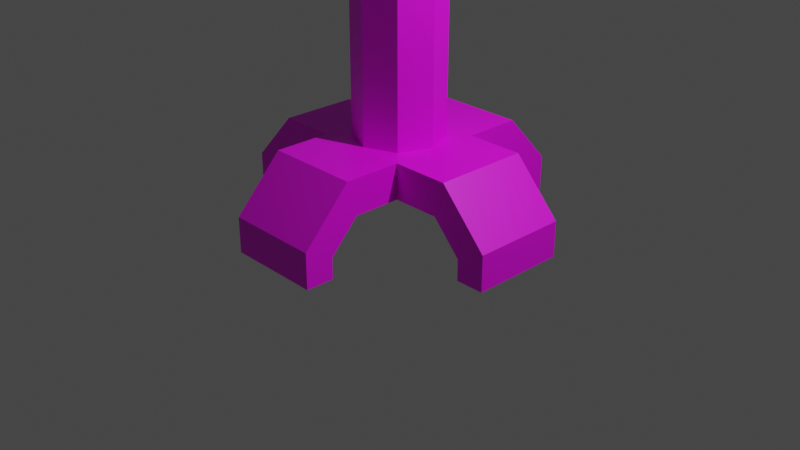 # Source: extractor.blend  (saved by Blender 3.6.11; exported with 4.5.12 LTS)
import bpy
from mathutils import Matrix  # noqa: F401  (used for matrix-valued properties, if any)

bpy.ops.wm.read_factory_settings(use_empty=True)
scene = bpy.context.scene
scene.name = 'Scene'

# ---- collections
col_collection = bpy.data.collections.new('Collection'); scene.collection.children.link(col_collection)

# ---- images (referenced by path relative to the original .blend; pixels are not part of the script)
import os
ASSET_DIR = os.environ.get("B2B_ASSET_DIR", "")  # directory of the original .blend (textures are referenced by path, not embedded)
HERE = os.path.dirname(os.path.abspath(__file__))  # packed textures are extracted next to this script under _unpacked/

def load_image(name, relpath, width, height, colorspace="sRGB"):
    """Load a texture the original file referenced (path relative to the .blend, or extracted next to this script)."""
    p = next((c for c in (os.path.join(HERE, relpath), os.path.join(ASSET_DIR, relpath)) if relpath and os.path.exists(c)), "")
    if p:
        img = bpy.data.images.load(p, check_existing=True)
        img.name = name
    else:  # same state as the original file: an image datablock whose file is absent (Cycles renders it pink)
        img = bpy.data.images.new(name, width, height)
        img.source = "FILE"
        img.filepath = "//" + (relpath or name)
    img.colorspace_settings.name = colorspace
    return img
img_untitled = load_image('Untitled', '', 1024, 1024, 'sRGB')

# ---- materials (node trees are filled in below, after node groups)
mat_material = bpy.data.materials.new('Material')
mat_material.alpha_threshold = 0.0
mat_material.use_transparent_shadow = False
mat_material.roughness = 0.5
mat_material.line_color = (0.0, 0.0, 0.0, 1.0)

# ---- material node trees
mat_material.use_nodes = True; mat_material.node_tree.nodes.clear()
_N = mat_material.node_tree.nodes; _L = mat_material.node_tree.links
n0 = _N.new('ShaderNodeOutputMaterial'); n0.name = 'Material Output'; n0.location = (300, 300)
n1 = _N.new('ShaderNodeBsdfPrincipled'); n1.name = 'Principled BSDF'; n1.location = (10, 300)
n1.distribution = 'GGX'
n1.subsurface_method = 'RANDOM_WALK_SKIN'
n1.inputs[3].default_value = 1.45
n1.inputs[27].default_value = (0.0, 0.0, 0.0, 1.0)
n1.inputs[28].default_value = 1.0
n2 = _N.new('ShaderNodeTexImage'); n2.name = 'Image Texture'; n2.location = (-280, 280)
n2.image = img_untitled
_L.new(n1.outputs[0], n0.inputs[0])
_L.new(n2.outputs[0], n1.inputs[0])
n0.is_active_output = True

# ---- world
world_world = bpy.data.worlds.new('World'); scene.world = world_world
world_world.use_nodes = True; world_world.node_tree.nodes.clear()
_N = world_world.node_tree.nodes; _L = world_world.node_tree.links
n0 = _N.new('ShaderNodeOutputWorld'); n0.name = 'World Output'; n0.location = (300, 300)
n1 = _N.new('ShaderNodeBackground'); n1.name = 'Background'; n1.location = (10, 300)
n1.inputs[0].default_value = (0.05088, 0.05088, 0.05088, 1.0)
_L.new(n1.outputs[0], n0.inputs[0])
n0.is_active_output = True
world_world.color = (0.05088, 0.05088, 0.05088)
world_world.use_sun_shadow = False
world_world.sun_shadow_jitter_overblur = 0.0

# ---- cameras
cam_camera = bpy.data.cameras.new('Camera')
cam_camera.clip_end = 100.0
cam_camera.ortho_scale = 7.314

# ---- lights
light_light = bpy.data.lights.new('Light', 'POINT')
light_light.transmission_factor = 0.0
light_light.energy = 1000.0
light_light.shadow_soft_size = 0.1
light_light.shadow_maximum_resolution = 0.006
light_light.use_absolute_resolution = True

# ---- meshes
me_cube = bpy.data.meshes.new('Cube')
me_cube.from_pydata([(0.5, 0.5, 0.5443), (0.5, -0.5, 0.5443), (0.0, 0.0, 0.5443), (0.5, 0.0, 0.5443), (0.0, 0.5, 0.5443), (0.0, -0.5, 0.5443), (0.5, 0.5, 0.9126), (0.5, -0.5, 0.9126), (0.5, 0.0, 0.9126), (0.0, 0.5, 0.9126), (0.0, -0.5, 0.9126), (1.6, 0.5, 0.3767), (1.3, 0.5, 0.2228), (1.6, -0.5, 0.3767), (1.3, -0.5, 0.2228), (1.3, 0.0, 0.2228), (1.6, 0.0, 0.3767), (0.5, -1.6, 0.3767), (0.5, -1.3, 0.2228), (0.0, -1.3, 0.2228), (0.0, -1.6, 0.3767), (0.5, 1.6, 0.3767), (0.5, 1.3, 0.2228), (0.0, 1.3, 0.2228), (0.0, 1.6, 0.3767), (1.0, 0.0, 0.5443), (1.0, -0.5, 0.5443), (1.1, -0.5, 0.9126), (1.1, 0.5, 0.9126), (1.0, 0.5, 0.5443), (1.1, 0.0, 0.9126), (0.0, -1.0, 0.5443), (0.5, -1.1, 0.9126), (0.5, -1.0, 0.5443), (0.0, -1.1, 0.9126), (0.0, 1.0, 0.5443), (0.5, 1.1, 0.9126), (0.0, 1.1, 0.9126), (0.5, 1.0, 0.5443), (1.6, 0.5, 0.00345), (1.3, 0.5, 0.00345), (1.6, -0.5, 0.00345), (1.3, -0.5, 0.00345), (1.3, 0.0, 0.00345), (1.6, 0.0, 0.00345), (0.5, -1.6, 0.00345), (0.5, -1.3, 0.00345), (0.0, -1.3, 0.00345), (0.0, -1.6, 0.00345), (0.5, 1.6, 0.00345), (0.5, 1.3, 0.00345), (0.0, 1.3, 0.00345), (0.0, 1.6, 0.00345), (-0.5, 0.5, 0.5443), (-0.5, -0.5, 0.5443), (-0.5, 0.0, 0.5443), (-0.5, 0.5, 0.9126), (-0.5, -0.5, 0.9126), (-0.5, 0.0, 0.9126), (-1.6, 0.5, 0.3767), (-1.3, 0.5, 0.2228), (-1.6, -0.5, 0.3767), (-1.3, -0.5, 0.2228), (-1.3, 0.0, 0.2228), (-1.6, 0.0, 0.3767), (-0.5, -1.6, 0.3767), (-0.5, -1.3, 0.2228), (-0.5, 1.6, 0.3767), (-0.5, 1.3, 0.2228), (-1.0, 0.0, 0.5443), (-1.0, -0.5, 0.5443), (-1.1, -0.5, 0.9126), (-1.1, 0.5, 0.9126), (-1.0, 0.5, 0.5443), (-1.1, 0.0, 0.9126), (-0.5, -1.1, 0.9126), (-0.5, -1.0, 0.5443), (-0.5, 1.1, 0.9126), (-0.5, 1.0, 0.5443), (-1.6, 0.5, 0.00345), (-1.3, 0.5, 0.00345), (-1.6, -0.5, 0.00345), (-1.3, -0.5, 0.00345), (-1.3, 0.0, 0.00345), (-1.6, 0.0, 0.00345), (-0.5, -1.6, 0.00345), (-0.5, -1.3, 0.00345), (-0.5, 1.6, 0.00345), (-0.5, 1.3, 0.00345), (0.328, 0.328, 0.9126), (0.328, -0.328, 0.9126), (0.4638, 1.282e-08, 0.9126), (-2.027e-08, 0.4638, 0.9126), (2.027e-08, -0.4638, 0.9126), (-0.328, 0.328, 0.9126), (-0.328, -0.328, 0.9126), (-0.4638, -2.773e-08, 0.9126), (0.328, 0.328, 2.779), (0.328, -0.328, 2.779), (0.4638, 1.282e-08, 2.779), (-2.027e-08, 0.4638, 2.779), (2.027e-08, -0.4638, 2.779), (-0.328, 0.328, 2.779), (-0.328, -0.328, 2.779), (-0.4638, -2.773e-08, 2.779), (0.0, -2.687e-10, 3.39)], [], [(4, 0, 3, 2), (33, 32, 17, 18), (2, 3, 1, 5), (27, 26, 14, 13), (37, 36, 21, 24), (26, 25, 15, 14), (22, 23, 51, 50), (11, 16, 44, 39), (29, 28, 11, 12), (25, 29, 12, 15), (30, 27, 13, 16), (28, 30, 16, 11), (18, 17, 45, 46), (32, 34, 20, 17), (31, 33, 18, 19), (21, 22, 50, 49), (36, 38, 22, 21), (38, 35, 23, 22), (6, 8, 30, 28), (8, 7, 27, 30), (3, 0, 29, 25), (0, 6, 28, 29), (1, 3, 25, 26), (7, 1, 26, 27), (5, 1, 33, 31), (7, 10, 34, 32), (1, 7, 32, 33), (0, 4, 35, 38), (6, 0, 38, 36), (9, 6, 36, 37), (40, 39, 44, 43), (43, 44, 41, 42), (46, 45, 48, 47), (51, 52, 49, 50), (19, 18, 46, 47), (16, 13, 41, 44), (24, 21, 49, 52), (12, 11, 39, 40), (17, 20, 48, 45), (13, 14, 42, 41), (14, 15, 43, 42), (15, 12, 40, 43), (4, 2, 55, 53), (76, 66, 65, 75), (2, 5, 54, 55), (71, 61, 62, 70), (37, 24, 67, 77), (70, 62, 63, 69), (68, 88, 51, 23), (59, 79, 84, 64), (73, 60, 59, 72), (69, 63, 60, 73), (74, 64, 61, 71), (72, 59, 64, 74), (66, 86, 85, 65), (75, 65, 20, 34), (31, 19, 66, 76), (67, 87, 88, 68), (77, 67, 68, 78), (78, 68, 23, 35), (56, 72, 74, 58), (58, 74, 71, 57), (55, 69, 73, 53), (53, 73, 72, 56), (54, 70, 69, 55), (57, 71, 70, 54), (5, 31, 76, 54), (57, 75, 34, 10), (54, 76, 75, 57), (53, 78, 35, 4), (56, 77, 78, 53), (9, 37, 77, 56), (80, 83, 84, 79), (83, 82, 81, 84), (86, 47, 48, 85), (51, 88, 87, 52), (19, 47, 86, 66), (64, 84, 81, 61), (24, 52, 87, 67), (60, 80, 79, 59), (65, 85, 48, 20), (61, 81, 82, 62), (62, 82, 83, 63), (63, 83, 80, 60), (57, 10, 93, 95), (6, 9, 92, 89), (10, 7, 90, 93), (58, 57, 95, 96), (56, 58, 96, 94), (7, 8, 91, 90), (8, 6, 89, 91), (9, 56, 94, 92), (96, 95, 103, 104), (94, 96, 104, 102), (90, 91, 99, 98), (91, 89, 97, 99), (92, 94, 102, 100), (95, 93, 101, 103), (89, 92, 100, 97), (93, 90, 98, 101), (97, 100, 105), (101, 98, 105), (104, 103, 105), (102, 104, 105), (98, 99, 105), (99, 97, 105), (100, 102, 105), (103, 101, 105)])
_uv = me_cube.uv_layers.new(name='UVMap')
_uv.uv.foreach_set('vector', [0.1645, 0.7009, 0.214, 0.6514, 0.2635, 0.7009, 0.214, 0.7505, 0.6207, 0.7415, 0.6067, 0.7931, 0.5367, 0.7181, 0.5787, 0.6965, 0.214, 0.7505, 0.2635, 0.7009, 0.3131, 0.7505, 0.2635, 0.8, 0.7752, 0.7931, 0.7612, 0.7415, 0.8032, 0.6965, 0.8452, 0.7181, 0.1593, 0.3771, 0.2088, 0.4266, 0.1362, 0.4992, 0.08671, 0.4497, 0.3626, 0.7009, 0.3131, 0.6514, 0.3566, 0.6079, 0.4061, 0.6574, 0.121, 0.5584, 0.07147, 0.6079, 0.04975, 0.5862, 0.09926, 0.5367, 0.4002, 0.4992, 0.4497, 0.4497, 0.4867, 0.4867, 0.4372, 0.5362, 0.7612, 0.45, 0.7752, 0.3984, 0.8452, 0.4735, 0.8032, 0.495, 0.3131, 0.6514, 0.2635, 0.6019, 0.3071, 0.5584, 0.3566, 0.6079, 0.3771, 0.3771, 0.4266, 0.3276, 0.4992, 0.4002, 0.4497, 0.4497, 0.3276, 0.4266, 0.3771, 0.3771, 0.4497, 0.4497, 0.4002, 0.4992, 0.5787, 0.6965, 0.5367, 0.7181, 0.5367, 0.6658, 0.5787, 0.6658, 0.4266, 0.2088, 0.3771, 0.1593, 0.4497, 0.08671, 0.4992, 0.1362, 0.3131, 0.8495, 0.3626, 0.8, 0.4061, 0.8435, 0.3566, 0.893, 0.9998, 0.7181, 0.9577, 0.6965, 0.9577, 0.6658, 0.9998, 0.6658, 0.9297, 0.7931, 0.9157, 0.7415, 0.9577, 0.6965, 0.9998, 0.7181, 0.1645, 0.6019, 0.115, 0.6514, 0.07147, 0.6079, 0.121, 0.5584, 0.2682, 0.3672, 0.3177, 0.3177, 0.3771, 0.3771, 0.3276, 0.4266, 0.3177, 0.3177, 0.3672, 0.2682, 0.4266, 0.3276, 0.3771, 0.3771, 0.2635, 0.7009, 0.214, 0.6514, 0.2635, 0.6019, 0.3131, 0.6514, 0.6912, 0.45, 0.6912, 0.3984, 0.7752, 0.3984, 0.7612, 0.45, 0.3131, 0.7505, 0.2635, 0.7009, 0.3131, 0.6514, 0.3626, 0.7009, 0.6912, 0.7931, 0.6912, 0.7415, 0.7612, 0.7415, 0.7752, 0.7931, 0.2635, 0.8, 0.3131, 0.7505, 0.3626, 0.8, 0.3131, 0.8495, 0.3672, 0.2682, 0.3177, 0.2187, 0.3771, 0.1593, 0.4266, 0.2088, 0.6907, 0.7415, 0.6907, 0.7931, 0.6067, 0.7931, 0.6207, 0.7415, 0.214, 0.6514, 0.1645, 0.7009, 0.115, 0.6514, 0.1645, 0.6019, 0.8457, 0.7931, 0.8457, 0.7415, 0.9157, 0.7415, 0.9297, 0.7931, 0.2187, 0.3177, 0.2682, 0.3672, 0.2088, 0.4266, 0.1593, 0.3771, 0.8032, 0.5258, 0.8452, 0.5258, 0.8452, 0.5958, 0.8032, 0.5958, 0.8032, 0.5958, 0.8452, 0.5958, 0.8452, 0.6658, 0.8032, 0.6658, 0.5787, 0.6658, 0.5367, 0.6658, 0.5367, 0.5958, 0.5787, 0.5958, 0.9577, 0.5958, 0.9998, 0.5958, 0.9998, 0.6658, 0.9577, 0.6658, 0.3566, 0.893, 0.4061, 0.8435, 0.4278, 0.8652, 0.3783, 0.9147, 0.4497, 0.4497, 0.4992, 0.4002, 0.5362, 0.4372, 0.4867, 0.4867, 0.08671, 0.4497, 0.1362, 0.4992, 0.09926, 0.5362, 0.04975, 0.4867, 0.8032, 0.495, 0.8452, 0.4735, 0.8452, 0.5258, 0.8032, 0.5258, 0.4992, 0.1362, 0.4497, 0.08671, 0.4867, 0.04975, 0.5362, 0.09926, 0.8452, 0.7181, 0.8032, 0.6965, 0.8032, 0.6658, 0.8452, 0.6658, 0.4061, 0.6574, 0.3566, 0.6079, 0.3783, 0.5862, 0.4278, 0.6357, 0.3566, 0.6079, 0.3071, 0.5584, 0.3288, 0.5367, 0.3783, 0.5862, 0.1645, 0.7009, 0.214, 0.7505, 0.1645, 0.8, 0.115, 0.7505, 0.6207, 0.45, 0.5787, 0.495, 0.5367, 0.4735, 0.6067, 0.3984, 0.214, 0.7505, 0.2635, 0.8, 0.214, 0.8495, 0.1645, 0.8, 0.8825, 0.0002431, 0.9525, 0.07529, 0.9105, 0.09685, 0.8685, 0.05182, 0.1593, 0.3771, 0.08671, 0.4497, 0.0372, 0.4002, 0.1098, 0.3276, 0.1645, 0.899, 0.121, 0.9425, 0.07147, 0.893, 0.115, 0.8495, 0.02196, 0.6574, 0.0002431, 0.6357, 0.04975, 0.5862, 0.07147, 0.6079, 0.0372, 0.1362, 0.000243, 0.09926, 0.04975, 0.04975, 0.08671, 0.08671, 0.8685, 0.3433, 0.9105, 0.2983, 0.9525, 0.3199, 0.8825, 0.3949, 0.115, 0.8495, 0.07147, 0.893, 0.02196, 0.8435, 0.0655, 0.8, 0.1593, 0.1593, 0.08671, 0.08671, 0.1362, 0.0372, 0.2088, 0.1098, 0.1098, 0.2088, 0.0372, 0.1362, 0.08671, 0.08671, 0.1593, 0.1593, 0.5787, 0.495, 0.5787, 0.5258, 0.5367, 0.5258, 0.5367, 0.4735, 0.3276, 0.1098, 0.4002, 0.0372, 0.4497, 0.08671, 0.3771, 0.1593, 0.3131, 0.8495, 0.3566, 0.893, 0.3071, 0.9425, 0.2635, 0.899, 0.9998, 0.4735, 0.9998, 0.5258, 0.9577, 0.5258, 0.9577, 0.495, 0.9297, 0.3984, 0.9998, 0.4735, 0.9577, 0.495, 0.9157, 0.45, 0.0655, 0.7009, 0.02196, 0.6574, 0.07147, 0.6079, 0.115, 0.6514, 0.1692, 0.2682, 0.1098, 0.2088, 0.1593, 0.1593, 0.2187, 0.2187, 0.2187, 0.2187, 0.1593, 0.1593, 0.2088, 0.1098, 0.2682, 0.1692, 0.1645, 0.8, 0.115, 0.8495, 0.0655, 0.8, 0.115, 0.7505, 0.7984, 0.3433, 0.8685, 0.3433, 0.8825, 0.3949, 0.7984, 0.3949, 0.214, 0.8495, 0.1645, 0.899, 0.115, 0.8495, 0.1645, 0.8, 0.7984, 0.0002431, 0.8825, 0.0002431, 0.8685, 0.05182, 0.7984, 0.05182, 0.2635, 0.8, 0.3131, 0.8495, 0.2635, 0.899, 0.214, 0.8495, 0.2682, 0.1692, 0.3276, 0.1098, 0.3771, 0.1593, 0.3177, 0.2187, 0.6907, 0.45, 0.6207, 0.45, 0.6067, 0.3984, 0.6907, 0.3984, 0.115, 0.7505, 0.0655, 0.7009, 0.115, 0.6514, 0.1645, 0.7009, 0.8457, 0.3984, 0.9297, 0.3984, 0.9157, 0.45, 0.8457, 0.45, 0.2187, 0.3177, 0.1593, 0.3771, 0.1098, 0.3276, 0.1692, 0.2682, 0.9105, 0.2676, 0.9105, 0.1976, 0.9525, 0.1976, 0.9525, 0.2676, 0.9105, 0.1976, 0.9105, 0.1276, 0.9525, 0.1276, 0.9525, 0.1976, 0.5787, 0.5258, 0.5787, 0.5958, 0.5367, 0.5958, 0.5367, 0.5258, 0.9577, 0.5958, 0.9577, 0.5258, 0.9998, 0.5258, 0.9998, 0.5958, 0.3566, 0.893, 0.3783, 0.9147, 0.3288, 0.9642, 0.3071, 0.9425, 0.08671, 0.08671, 0.04975, 0.04975, 0.09926, 0.0002431, 0.1362, 0.0372, 0.08671, 0.4497, 0.04975, 0.4867, 0.0002431, 0.4372, 0.0372, 0.4002, 0.9105, 0.2983, 0.9105, 0.2676, 0.9525, 0.2676, 0.9525, 0.3199, 0.4002, 0.0372, 0.4372, 0.0002431, 0.4867, 0.04975, 0.4497, 0.08671, 0.9525, 0.07529, 0.9525, 0.1276, 0.9105, 0.1276, 0.9105, 0.09685, 0.121, 0.9425, 0.09926, 0.9642, 0.04975, 0.9147, 0.07147, 0.893, 0.07147, 0.893, 0.04975, 0.9147, 0.0002431, 0.8652, 0.02196, 0.8435, 0.2682, 0.1692, 0.3177, 0.2187, 0.3141, 0.2223, 0.2682, 0.2033, 0.2682, 0.3672, 0.2187, 0.3177, 0.2223, 0.3141, 0.2682, 0.3332, 0.3177, 0.2187, 0.3672, 0.2682, 0.3332, 0.2682, 0.3141, 0.2223, 0.2187, 0.2187, 0.2682, 0.1692, 0.2682, 0.2033, 0.2223, 0.2223, 0.1692, 0.2682, 0.2187, 0.2187, 0.2223, 0.2223, 0.2033, 0.2682, 0.3672, 0.2682, 0.3177, 0.3177, 0.3141, 0.3141, 0.3332, 0.2682, 0.3177, 0.3177, 0.2682, 0.3672, 0.2682, 0.3332, 0.3141, 0.3141, 0.2187, 0.3177, 0.1692, 0.2682, 0.2033, 0.2682, 0.2223, 0.3141, 0.798, 0.0002431, 0.798, 0.04996, 0.5367, 0.04996, 0.5367, 0.0002431, 0.798, 0.3482, 0.798, 0.398, 0.5367, 0.398, 0.5367, 0.3482, 0.798, 0.1494, 0.798, 0.1991, 0.5367, 0.1991, 0.5367, 0.1494, 0.798, 0.1991, 0.798, 0.2488, 0.5367, 0.2488, 0.5367, 0.1991, 0.798, 0.2985, 0.798, 0.3482, 0.5367, 0.3482, 0.5367, 0.2985, 0.798, 0.04996, 0.798, 0.09967, 0.5367, 0.09967, 0.5367, 0.04996, 0.798, 0.2488, 0.798, 0.2985, 0.5367, 0.2985, 0.5367, 0.2488, 0.798, 0.09967, 0.798, 0.1494, 0.5367, 0.1494, 0.5367, 0.09967, 0.6487, 0.7936, 0.6951, 0.84, 0.6159, 0.8728, 0.5367, 0.9056, 0.5367, 0.84, 0.6159, 0.8728, 0.6487, 0.952, 0.5831, 0.952, 0.6159, 0.8728, 0.6951, 0.9056, 0.6487, 0.952, 0.6159, 0.8728, 0.5367, 0.84, 0.5831, 0.7936, 0.6159, 0.8728, 0.5831, 0.7936, 0.6487, 0.7936, 0.6159, 0.8728, 0.6951, 0.84, 0.6951, 0.9056, 0.6159, 0.8728, 0.5831, 0.952, 0.5367, 0.9056, 0.6159, 0.8728])
me_cube.materials.append(mat_material)
me_cube.use_mirror_vertex_groups = False
me_cube.update()

# ---- objects
ob_cube = bpy.data.objects.new('Cube', me_cube)
ob_light = bpy.data.objects.new('Light', light_light)
ob_camera = bpy.data.objects.new('Camera', cam_camera)

# ---- transforms, parenting, visibility, modifiers, constraints
ob_cube.location = (0.0, 0.0, 0.0)
ob_cube.lock_rotations_4d = False
ob_cube.empty_display_type = 'ARROWS'
ob_cube.lineart.crease_threshold = 0.0
ob_light.location = (4.076, 1.005, 5.904)
ob_light.rotation_euler = (0.6503, 0.05522, 1.866)
ob_light.lock_rotations_4d = False
ob_light.empty_display_type = 'ARROWS'
ob_light.color = (0.0, 0.0, 0.0, 0.0)
ob_light.lineart.crease_threshold = 0.0
ob_camera.location = (7.359, -6.926, 4.958)
ob_camera.rotation_euler = (1.109, 0.0, 0.8149)
ob_camera.lock_rotations_4d = False
ob_camera.empty_display_type = 'ARROWS'
ob_camera.color = (0.0, 0.0, 0.0, 0.0)
ob_camera.display_type = 'WIRE'
ob_camera.lineart.crease_threshold = 0.0

# ---- collection membership
col_collection.objects.link(ob_cube)
col_collection.objects.link(ob_light)
col_collection.objects.link(ob_camera)

# ---- scene / render settings (as saved in the file)
scene.camera = ob_camera
scene.frame_start = 1; scene.frame_end = 250; scene.frame_set(1)
scene.render.engine = 'BLENDER_EEVEE_NEXT'
scene.cycles.sampling_pattern = 'TABULATED_SOBOL'
scene.view_settings.view_transform = 'Filmic'
bpy.context.view_layer.update()

